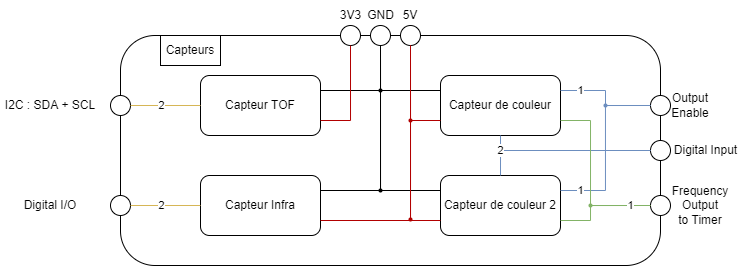

The diagram above was exported from draw.io. Its source (the exported page's mxGraphModel, read from the mxfile embedded in the PNG):
<mxGraphModel dx="307" dy="171" grid="1" gridSize="10" guides="1" tooltips="1" connect="1" arrows="1" fold="1" page="1" pageScale="1" pageWidth="827" pageHeight="1169" math="0" shadow="0">
  <root>
    <mxCell id="0" />
    <mxCell id="1" parent="0" />
    <mxCell id="SfmSJXn-kMH9aSckKM7m-1" value="&lt;span style=&quot;color: rgba(0, 0, 0, 0); font-family: monospace; font-size: 0px; text-align: start;&quot;&gt;%3CmxGraphModel%3E%3Croot%3E%3CmxCell%20id%3D%220%22%2F%3E%3CmxCell%20id%3D%221%22%20parent%3D%220%22%2F%3E%3CmxCell%20id%3D%222%22%20value%3D%22%22%20style%3D%22rounded%3D1%3BwhiteSpace%3Dwrap%3Bhtml%3D1%3B%22%20vertex%3D%221%22%20parent%3D%221%22%3E%3CmxGeometry%20x%3D%22220%22%20y%3D%2250%22%20width%3D%22120%22%20height%3D%2260%22%20as%3D%22geometry%22%2F%3E%3C%2FmxCell%3E%3C%2Froot%3E%3C%2FmxGraphModel%3E&lt;/span&gt;" style="rounded=1;whiteSpace=wrap;html=1;backgroundOutline=0;" parent="1" vertex="1">
      <mxGeometry x="130" y="50" width="540" height="230" as="geometry" />
    </mxCell>
    <mxCell id="SfmSJXn-kMH9aSckKM7m-3" value="Capteurs" style="rounded=0;whiteSpace=wrap;html=1;" parent="1" vertex="1">
      <mxGeometry x="170" y="50" width="60" height="30" as="geometry" />
    </mxCell>
    <mxCell id="SfmSJXn-kMH9aSckKM7m-4" value="Capteur TOF" style="rounded=1;whiteSpace=wrap;html=1;" parent="1" vertex="1">
      <mxGeometry x="210" y="90" width="120" height="60" as="geometry" />
    </mxCell>
    <mxCell id="SfmSJXn-kMH9aSckKM7m-5" value="Capteur de couleur" style="rounded=1;whiteSpace=wrap;html=1;" parent="1" vertex="1">
      <mxGeometry x="450" y="90" width="120" height="60" as="geometry" />
    </mxCell>
    <mxCell id="SfmSJXn-kMH9aSckKM7m-8" value="Capteur Infra" style="rounded=1;whiteSpace=wrap;html=1;" parent="1" vertex="1">
      <mxGeometry x="210" y="190" width="120" height="60" as="geometry" />
    </mxCell>
    <mxCell id="SfmSJXn-kMH9aSckKM7m-9" value="Capteur de couleur 2" style="rounded=1;whiteSpace=wrap;html=1;" parent="1" vertex="1">
      <mxGeometry x="450" y="190" width="120" height="60" as="geometry" />
    </mxCell>
    <mxCell id="SfmSJXn-kMH9aSckKM7m-11" value="" style="ellipse;whiteSpace=wrap;html=1;aspect=fixed;" parent="1" vertex="1">
      <mxGeometry x="120" y="210" width="20" height="20" as="geometry" />
    </mxCell>
    <mxCell id="SfmSJXn-kMH9aSckKM7m-14" value="" style="endArrow=none;html=1;rounded=0;entryX=0;entryY=0.5;entryDx=0;entryDy=0;exitX=1;exitY=0.5;exitDx=0;exitDy=0;edgeStyle=orthogonalEdgeStyle;fillColor=#fff2cc;strokeColor=#d6b656;" parent="1" source="SfmSJXn-kMH9aSckKM7m-11" target="SfmSJXn-kMH9aSckKM7m-8" edge="1">
      <mxGeometry width="50" height="50" relative="1" as="geometry">
        <mxPoint x="180" y="200" as="sourcePoint" />
        <mxPoint x="230" y="150" as="targetPoint" />
      </mxGeometry>
    </mxCell>
    <mxCell id="wFNyyi1iavdZs9ZvosaR-1" value="2" style="edgeLabel;html=1;align=center;verticalAlign=middle;resizable=0;points=[];" parent="SfmSJXn-kMH9aSckKM7m-14" vertex="1" connectable="0">
      <mxGeometry x="0.5252" y="-1" relative="1" as="geometry">
        <mxPoint x="-23" y="-1" as="offset" />
      </mxGeometry>
    </mxCell>
    <mxCell id="SfmSJXn-kMH9aSckKM7m-16" value="I2C : SDA + SCL" style="text;html=1;strokeColor=none;fillColor=none;align=center;verticalAlign=middle;whiteSpace=wrap;rounded=0;" parent="1" vertex="1">
      <mxGeometry x="10" y="105" width="100" height="30" as="geometry" />
    </mxCell>
    <mxCell id="SfmSJXn-kMH9aSckKM7m-18" value="" style="ellipse;whiteSpace=wrap;html=1;aspect=fixed;" parent="1" vertex="1">
      <mxGeometry x="380" y="40" width="20" height="20" as="geometry" />
    </mxCell>
    <mxCell id="SfmSJXn-kMH9aSckKM7m-19" value="" style="ellipse;whiteSpace=wrap;html=1;aspect=fixed;" parent="1" vertex="1">
      <mxGeometry x="350" y="40" width="20" height="20" as="geometry" />
    </mxCell>
    <mxCell id="SfmSJXn-kMH9aSckKM7m-20" value="" style="endArrow=none;html=1;rounded=0;exitX=1;exitY=0.25;exitDx=0;exitDy=0;entryX=0.5;entryY=1;entryDx=0;entryDy=0;edgeStyle=orthogonalEdgeStyle;" parent="1" source="SfmSJXn-kMH9aSckKM7m-4" target="SfmSJXn-kMH9aSckKM7m-18" edge="1">
      <mxGeometry x="-0.5294" y="15" width="50" height="50" relative="1" as="geometry">
        <mxPoint x="360" y="200" as="sourcePoint" />
        <mxPoint x="410" y="150" as="targetPoint" />
        <mxPoint as="offset" />
      </mxGeometry>
    </mxCell>
    <mxCell id="SfmSJXn-kMH9aSckKM7m-22" value="" style="endArrow=none;html=1;rounded=0;exitX=1;exitY=0.75;exitDx=0;exitDy=0;entryX=0.5;entryY=1;entryDx=0;entryDy=0;edgeStyle=orthogonalEdgeStyle;fillColor=#e51400;strokeColor=#B20000;" parent="1" source="SfmSJXn-kMH9aSckKM7m-4" target="SfmSJXn-kMH9aSckKM7m-19" edge="1">
      <mxGeometry x="-0.7484" y="45" width="50" height="50" relative="1" as="geometry">
        <mxPoint x="370" y="160" as="sourcePoint" />
        <mxPoint x="420" y="110" as="targetPoint" />
        <mxPoint as="offset" />
      </mxGeometry>
    </mxCell>
    <mxCell id="wFNyyi1iavdZs9ZvosaR-2" value="" style="ellipse;whiteSpace=wrap;html=1;aspect=fixed;" parent="1" vertex="1">
      <mxGeometry x="660" y="155" width="20" height="20" as="geometry" />
    </mxCell>
    <mxCell id="wFNyyi1iavdZs9ZvosaR-3" value="Digital Input" style="text;html=1;align=center;verticalAlign=middle;resizable=0;points=[];autosize=1;strokeColor=none;fillColor=none;" parent="1" vertex="1">
      <mxGeometry x="670" y="150" width="90" height="30" as="geometry" />
    </mxCell>
    <mxCell id="wFNyyi1iavdZs9ZvosaR-9" value="GND" style="text;html=1;align=center;verticalAlign=middle;resizable=0;points=[];autosize=1;strokeColor=none;fillColor=none;" parent="1" vertex="1">
      <mxGeometry x="365" y="15" width="50" height="30" as="geometry" />
    </mxCell>
    <mxCell id="wFNyyi1iavdZs9ZvosaR-10" value="3V3" style="text;html=1;align=center;verticalAlign=middle;resizable=0;points=[];autosize=1;strokeColor=none;fillColor=none;" parent="1" vertex="1">
      <mxGeometry x="340" y="15" width="40" height="30" as="geometry" />
    </mxCell>
    <mxCell id="U78w2kNAu_5GpQ5LytWq-2" value="" style="endArrow=none;html=1;rounded=0;entryX=0.5;entryY=1;entryDx=0;entryDy=0;exitX=0;exitY=0.25;exitDx=0;exitDy=0;edgeStyle=orthogonalEdgeStyle;" parent="1" source="SfmSJXn-kMH9aSckKM7m-5" target="SfmSJXn-kMH9aSckKM7m-18" edge="1">
      <mxGeometry width="50" height="50" relative="1" as="geometry">
        <mxPoint x="260" y="210" as="sourcePoint" />
        <mxPoint x="310" y="160" as="targetPoint" />
      </mxGeometry>
    </mxCell>
    <mxCell id="U78w2kNAu_5GpQ5LytWq-15" value="" style="endArrow=none;html=1;rounded=0;entryX=0.5;entryY=1;entryDx=0;entryDy=0;exitX=1;exitY=0.25;exitDx=0;exitDy=0;edgeStyle=orthogonalEdgeStyle;" parent="1" source="SfmSJXn-kMH9aSckKM7m-8" target="SfmSJXn-kMH9aSckKM7m-18" edge="1">
      <mxGeometry width="50" height="50" relative="1" as="geometry">
        <mxPoint x="310" y="190" as="sourcePoint" />
        <mxPoint x="360" y="140" as="targetPoint" />
      </mxGeometry>
    </mxCell>
    <mxCell id="U78w2kNAu_5GpQ5LytWq-16" value="" style="endArrow=none;html=1;rounded=0;entryX=0;entryY=0.25;entryDx=0;entryDy=0;exitX=0.5;exitY=1;exitDx=0;exitDy=0;edgeStyle=orthogonalEdgeStyle;" parent="1" source="SfmSJXn-kMH9aSckKM7m-18" target="SfmSJXn-kMH9aSckKM7m-9" edge="1">
      <mxGeometry width="50" height="50" relative="1" as="geometry">
        <mxPoint x="360" y="180" as="sourcePoint" />
        <mxPoint x="410" y="130" as="targetPoint" />
      </mxGeometry>
    </mxCell>
    <mxCell id="U78w2kNAu_5GpQ5LytWq-20" value="" style="shape=waypoint;sketch=0;fillStyle=solid;size=6;pointerEvents=1;points=[];fillColor=none;resizable=0;rotatable=0;perimeter=centerPerimeter;snapToPoint=1;strokeWidth=0;" parent="1" vertex="1">
      <mxGeometry x="370" y="185" width="40" height="40" as="geometry" />
    </mxCell>
    <mxCell id="U78w2kNAu_5GpQ5LytWq-23" value="" style="shape=waypoint;sketch=0;fillStyle=solid;size=6;pointerEvents=1;points=[];fillColor=none;resizable=0;rotatable=0;perimeter=centerPerimeter;snapToPoint=1;strokeWidth=0;" parent="1" vertex="1">
      <mxGeometry x="370" y="85" width="40" height="40" as="geometry" />
    </mxCell>
    <mxCell id="U78w2kNAu_5GpQ5LytWq-24" value="" style="shape=waypoint;sketch=0;fillStyle=solid;size=6;pointerEvents=1;points=[];fillColor=#e51400;resizable=0;rotatable=0;perimeter=centerPerimeter;snapToPoint=1;strokeWidth=0;fontColor=#ffffff;strokeColor=#B20000;" parent="1" vertex="1">
      <mxGeometry x="400" y="214" width="40" height="40" as="geometry" />
    </mxCell>
    <mxCell id="U78w2kNAu_5GpQ5LytWq-27" value="" style="ellipse;whiteSpace=wrap;html=1;aspect=fixed;" parent="1" vertex="1">
      <mxGeometry x="660" y="210" width="20" height="20" as="geometry" />
    </mxCell>
    <mxCell id="U78w2kNAu_5GpQ5LytWq-29" value="" style="ellipse;whiteSpace=wrap;html=1;aspect=fixed;" parent="1" vertex="1">
      <mxGeometry x="660" y="110" width="20" height="20" as="geometry" />
    </mxCell>
    <mxCell id="KRjxulXAyBdBuYEd33d0-1" value="" style="endArrow=none;html=1;rounded=0;entryX=0;entryY=0.5;entryDx=0;entryDy=0;exitX=0.5;exitY=1;exitDx=0;exitDy=0;fillColor=#dae8fc;strokeColor=#6c8ebf;edgeStyle=orthogonalEdgeStyle;" parent="1" source="SfmSJXn-kMH9aSckKM7m-5" target="wFNyyi1iavdZs9ZvosaR-2" edge="1">
      <mxGeometry width="50" height="50" relative="1" as="geometry">
        <mxPoint x="580" y="210" as="sourcePoint" />
        <mxPoint x="630" y="160" as="targetPoint" />
      </mxGeometry>
    </mxCell>
    <mxCell id="KRjxulXAyBdBuYEd33d0-2" value="2" style="endArrow=none;html=1;rounded=0;entryX=0;entryY=0.5;entryDx=0;entryDy=0;exitX=0.5;exitY=0;exitDx=0;exitDy=0;edgeStyle=orthogonalEdgeStyle;fillColor=#dae8fc;strokeColor=#6c8ebf;" parent="1" source="SfmSJXn-kMH9aSckKM7m-9" target="wFNyyi1iavdZs9ZvosaR-2" edge="1">
      <mxGeometry x="-0.7143" width="50" height="50" relative="1" as="geometry">
        <mxPoint x="460" y="210" as="sourcePoint" />
        <mxPoint x="510" y="160" as="targetPoint" />
        <mxPoint as="offset" />
      </mxGeometry>
    </mxCell>
    <mxCell id="KRjxulXAyBdBuYEd33d0-3" value="Output Enable" style="text;html=1;strokeColor=none;fillColor=none;align=center;verticalAlign=middle;whiteSpace=wrap;rounded=0;" parent="1" vertex="1">
      <mxGeometry x="670" y="105" width="60" height="30" as="geometry" />
    </mxCell>
    <mxCell id="KRjxulXAyBdBuYEd33d0-4" value="Frequency Output&lt;br&gt;to Timer" style="text;html=1;strokeColor=none;fillColor=none;align=center;verticalAlign=middle;whiteSpace=wrap;rounded=0;" parent="1" vertex="1">
      <mxGeometry x="680" y="205" width="60" height="30" as="geometry" />
    </mxCell>
    <mxCell id="KRjxulXAyBdBuYEd33d0-5" value="1" style="endArrow=none;html=1;rounded=0;entryX=0;entryY=0.5;entryDx=0;entryDy=0;exitX=1;exitY=0.25;exitDx=0;exitDy=0;fillColor=#dae8fc;strokeColor=#6c8ebf;edgeStyle=orthogonalEdgeStyle;" parent="1" source="SfmSJXn-kMH9aSckKM7m-5" target="U78w2kNAu_5GpQ5LytWq-29" edge="1">
      <mxGeometry x="-0.619" width="50" height="50" relative="1" as="geometry">
        <mxPoint x="580" y="190" as="sourcePoint" />
        <mxPoint x="630" y="140" as="targetPoint" />
        <mxPoint as="offset" />
      </mxGeometry>
    </mxCell>
    <mxCell id="KRjxulXAyBdBuYEd33d0-6" value="1" style="endArrow=none;html=1;rounded=0;exitX=1;exitY=0.25;exitDx=0;exitDy=0;fillColor=#dae8fc;strokeColor=#6c8ebf;edgeStyle=elbowEdgeStyle;" parent="1" source="SfmSJXn-kMH9aSckKM7m-9" edge="1">
      <mxGeometry x="-0.7714" width="50" height="50" relative="1" as="geometry">
        <mxPoint x="590" y="180" as="sourcePoint" />
        <mxPoint x="660" y="120" as="targetPoint" />
        <mxPoint as="offset" />
      </mxGeometry>
    </mxCell>
    <mxCell id="KRjxulXAyBdBuYEd33d0-7" value="" style="endArrow=none;html=1;rounded=0;entryX=0;entryY=0.5;entryDx=0;entryDy=0;exitX=1;exitY=0.75;exitDx=0;exitDy=0;fillColor=#d5e8d4;strokeColor=#82b366;edgeStyle=orthogonalEdgeStyle;" parent="1" source="SfmSJXn-kMH9aSckKM7m-9" target="U78w2kNAu_5GpQ5LytWq-27" edge="1">
      <mxGeometry width="50" height="50" relative="1" as="geometry">
        <mxPoint x="580" y="190" as="sourcePoint" />
        <mxPoint x="630" y="140" as="targetPoint" />
        <Array as="points">
          <mxPoint x="600" y="235" />
          <mxPoint x="600" y="220" />
        </Array>
      </mxGeometry>
    </mxCell>
    <mxCell id="KRjxulXAyBdBuYEd33d0-8" value="1" style="endArrow=none;html=1;rounded=0;entryX=0;entryY=0.5;entryDx=0;entryDy=0;exitX=1;exitY=0.75;exitDx=0;exitDy=0;fillColor=#d5e8d4;strokeColor=#82b366;edgeStyle=orthogonalEdgeStyle;" parent="1" source="SfmSJXn-kMH9aSckKM7m-5" target="U78w2kNAu_5GpQ5LytWq-27" edge="1">
      <mxGeometry x="0.7714" width="50" height="50" relative="1" as="geometry">
        <mxPoint x="580" y="190" as="sourcePoint" />
        <mxPoint x="630" y="140" as="targetPoint" />
        <Array as="points">
          <mxPoint x="600" y="135" />
          <mxPoint x="600" y="220" />
        </Array>
        <mxPoint as="offset" />
      </mxGeometry>
    </mxCell>
    <mxCell id="KRjxulXAyBdBuYEd33d0-9" value="" style="shape=waypoint;sketch=0;fillStyle=solid;size=6;pointerEvents=1;points=[];fillColor=#d5e8d4;resizable=0;rotatable=0;perimeter=centerPerimeter;snapToPoint=1;strokeWidth=0;strokeColor=#82b366;" parent="1" vertex="1">
      <mxGeometry x="580" y="200" width="40" height="40" as="geometry" />
    </mxCell>
    <mxCell id="KRjxulXAyBdBuYEd33d0-11" value="" style="shape=waypoint;sketch=0;fillStyle=solid;size=6;pointerEvents=1;points=[];fillColor=#dae8fc;resizable=0;rotatable=0;perimeter=centerPerimeter;snapToPoint=1;strokeWidth=0;strokeColor=#6c8ebf;" parent="1" vertex="1">
      <mxGeometry x="595" y="100" width="40" height="40" as="geometry" />
    </mxCell>
    <mxCell id="KRjxulXAyBdBuYEd33d0-12" value="" style="ellipse;whiteSpace=wrap;html=1;aspect=fixed;" parent="1" vertex="1">
      <mxGeometry x="410" y="40" width="20" height="20" as="geometry" />
    </mxCell>
    <mxCell id="KRjxulXAyBdBuYEd33d0-13" value="" style="endArrow=none;html=1;rounded=0;entryX=0.5;entryY=1;entryDx=0;entryDy=0;exitX=0;exitY=0.75;exitDx=0;exitDy=0;edgeStyle=orthogonalEdgeStyle;fillColor=#e51400;strokeColor=#B20000;" parent="1" source="SfmSJXn-kMH9aSckKM7m-9" target="KRjxulXAyBdBuYEd33d0-12" edge="1">
      <mxGeometry width="50" height="50" relative="1" as="geometry">
        <mxPoint x="410" y="110" as="sourcePoint" />
        <mxPoint x="460" y="60" as="targetPoint" />
      </mxGeometry>
    </mxCell>
    <mxCell id="KRjxulXAyBdBuYEd33d0-14" value="" style="endArrow=none;html=1;rounded=0;entryX=0.5;entryY=1;entryDx=0;entryDy=0;exitX=0;exitY=0.75;exitDx=0;exitDy=0;edgeStyle=orthogonalEdgeStyle;fillColor=#e51400;strokeColor=#B20000;" parent="1" source="SfmSJXn-kMH9aSckKM7m-5" target="KRjxulXAyBdBuYEd33d0-12" edge="1">
      <mxGeometry width="50" height="50" relative="1" as="geometry">
        <mxPoint x="410" y="140" as="sourcePoint" />
        <mxPoint x="460" y="90" as="targetPoint" />
      </mxGeometry>
    </mxCell>
    <mxCell id="KRjxulXAyBdBuYEd33d0-15" value="" style="shape=waypoint;sketch=0;fillStyle=solid;size=6;pointerEvents=1;points=[];fillColor=#e51400;resizable=0;rotatable=0;perimeter=centerPerimeter;snapToPoint=1;strokeWidth=0;fontColor=#ffffff;strokeColor=#B20000;" parent="1" vertex="1">
      <mxGeometry x="400" y="115" width="40" height="40" as="geometry" />
    </mxCell>
    <mxCell id="KRjxulXAyBdBuYEd33d0-16" value="5V" style="text;html=1;strokeColor=none;fillColor=none;align=center;verticalAlign=middle;whiteSpace=wrap;rounded=0;" parent="1" vertex="1">
      <mxGeometry x="390" y="15" width="60" height="30" as="geometry" />
    </mxCell>
    <mxCell id="KRjxulXAyBdBuYEd33d0-18" value="" style="ellipse;whiteSpace=wrap;html=1;aspect=fixed;" parent="1" vertex="1">
      <mxGeometry x="120" y="110" width="20" height="20" as="geometry" />
    </mxCell>
    <mxCell id="KRjxulXAyBdBuYEd33d0-19" value="" style="endArrow=none;html=1;rounded=0;entryX=0;entryY=0.5;entryDx=0;entryDy=0;exitX=1;exitY=0.5;exitDx=0;exitDy=0;edgeStyle=orthogonalEdgeStyle;fillColor=#fff2cc;strokeColor=#d6b656;" parent="1" source="KRjxulXAyBdBuYEd33d0-18" edge="1">
      <mxGeometry width="50" height="50" relative="1" as="geometry">
        <mxPoint x="180" y="100" as="sourcePoint" />
        <mxPoint x="210" y="120" as="targetPoint" />
      </mxGeometry>
    </mxCell>
    <mxCell id="KRjxulXAyBdBuYEd33d0-20" value="2" style="edgeLabel;html=1;align=center;verticalAlign=middle;resizable=0;points=[];" parent="KRjxulXAyBdBuYEd33d0-19" vertex="1" connectable="0">
      <mxGeometry x="0.5252" y="-1" relative="1" as="geometry">
        <mxPoint x="-23" y="-1" as="offset" />
      </mxGeometry>
    </mxCell>
    <mxCell id="KRjxulXAyBdBuYEd33d0-21" value="Digital I/O" style="text;html=1;strokeColor=none;fillColor=none;align=center;verticalAlign=middle;whiteSpace=wrap;rounded=0;" parent="1" vertex="1">
      <mxGeometry x="30" y="205" width="60" height="30" as="geometry" />
    </mxCell>
    <mxCell id="HJyBkfnM1vIFxLGNlsHx-1" value="" style="endArrow=none;html=1;rounded=0;entryX=0.5;entryY=1;entryDx=0;entryDy=0;exitX=1;exitY=0.75;exitDx=0;exitDy=0;edgeStyle=orthogonalEdgeStyle;fillColor=#e51400;strokeColor=#B20000;" edge="1" parent="1" source="SfmSJXn-kMH9aSckKM7m-8" target="KRjxulXAyBdBuYEd33d0-12">
      <mxGeometry width="50" height="50" relative="1" as="geometry">
        <mxPoint x="360" y="200" as="sourcePoint" />
        <mxPoint x="410" y="150" as="targetPoint" />
      </mxGeometry>
    </mxCell>
  </root>
</mxGraphModel>